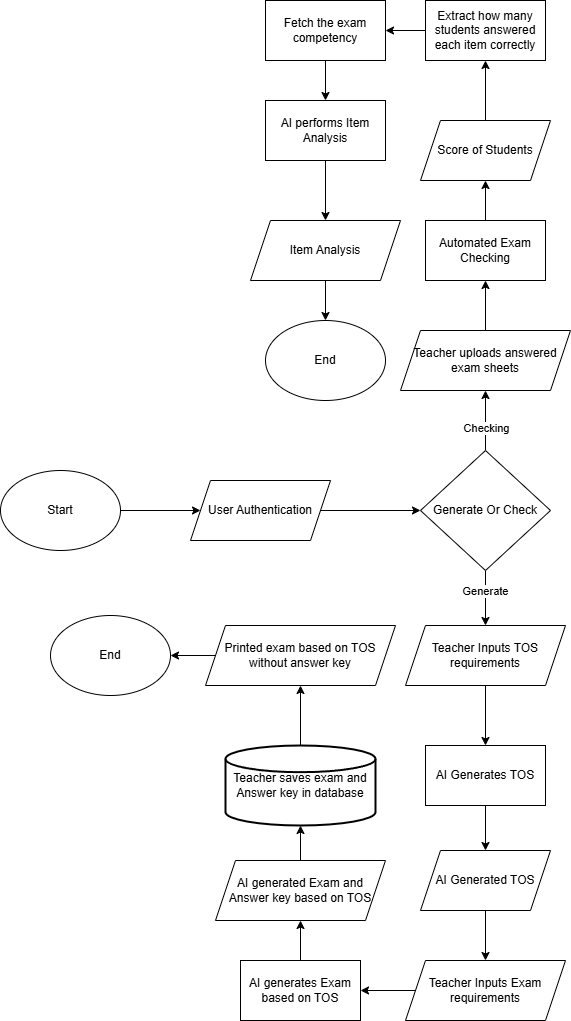

The diagram above was exported from draw.io. Its source (the exported page's mxGraphModel, read from the mxfile embedded in the PNG):
<mxGraphModel dx="1678" dy="989" grid="1" gridSize="10" guides="1" tooltips="1" connect="1" arrows="1" fold="1" page="1" pageScale="1" pageWidth="900" pageHeight="1600" math="0" shadow="0">
  <root>
    <mxCell id="0" />
    <mxCell id="1" parent="0" />
    <mxCell id="Wis3BRGBITz-dt5bhd3a-2" value="Start" style="ellipse;whiteSpace=wrap;html=1;" parent="1" vertex="1">
      <mxGeometry x="150" y="830" width="120" height="80" as="geometry" />
    </mxCell>
    <mxCell id="Wis3BRGBITz-dt5bhd3a-20" value="" style="edgeStyle=orthogonalEdgeStyle;rounded=0;orthogonalLoop=1;jettySize=auto;html=1;" parent="1" source="Wis3BRGBITz-dt5bhd3a-3" target="Wis3BRGBITz-dt5bhd3a-5" edge="1">
      <mxGeometry relative="1" as="geometry" />
    </mxCell>
    <mxCell id="Wis3BRGBITz-dt5bhd3a-3" value="User Authentication" style="shape=parallelogram;perimeter=parallelogramPerimeter;whiteSpace=wrap;html=1;fixedSize=1;" parent="1" vertex="1">
      <mxGeometry x="340" y="840" width="140" height="60" as="geometry" />
    </mxCell>
    <mxCell id="Wis3BRGBITz-dt5bhd3a-22" style="edgeStyle=orthogonalEdgeStyle;rounded=0;orthogonalLoop=1;jettySize=auto;html=1;exitX=0.5;exitY=1;exitDx=0;exitDy=0;" parent="1" source="Wis3BRGBITz-dt5bhd3a-5" target="Wis3BRGBITz-dt5bhd3a-7" edge="1">
      <mxGeometry relative="1" as="geometry">
        <mxPoint x="675" y="1035" as="sourcePoint" />
      </mxGeometry>
    </mxCell>
    <mxCell id="JJHTfqH4p5nXlQmb5O4A-16" value="Generate" style="edgeLabel;html=1;align=center;verticalAlign=middle;resizable=0;points=[];" vertex="1" connectable="0" parent="Wis3BRGBITz-dt5bhd3a-22">
      <mxGeometry x="-0.2788" y="-1" relative="1" as="geometry">
        <mxPoint as="offset" />
      </mxGeometry>
    </mxCell>
    <mxCell id="JJHTfqH4p5nXlQmb5O4A-9" value="" style="edgeStyle=orthogonalEdgeStyle;rounded=0;orthogonalLoop=1;jettySize=auto;html=1;" edge="1" parent="1" source="Wis3BRGBITz-dt5bhd3a-5" target="Wis3BRGBITz-dt5bhd3a-34">
      <mxGeometry relative="1" as="geometry" />
    </mxCell>
    <mxCell id="JJHTfqH4p5nXlQmb5O4A-15" value="Checking" style="edgeLabel;html=1;align=center;verticalAlign=middle;resizable=0;points=[];" vertex="1" connectable="0" parent="JJHTfqH4p5nXlQmb5O4A-9">
      <mxGeometry x="-0.2444" relative="1" as="geometry">
        <mxPoint as="offset" />
      </mxGeometry>
    </mxCell>
    <mxCell id="Wis3BRGBITz-dt5bhd3a-5" value="Generate Or Check" style="rhombus;whiteSpace=wrap;html=1;" parent="1" vertex="1">
      <mxGeometry x="570" y="810" width="130" height="120" as="geometry" />
    </mxCell>
    <mxCell id="Wis3BRGBITz-dt5bhd3a-23" style="edgeStyle=orthogonalEdgeStyle;rounded=0;orthogonalLoop=1;jettySize=auto;html=1;entryX=0.5;entryY=0;entryDx=0;entryDy=0;" parent="1" source="Wis3BRGBITz-dt5bhd3a-7" target="Wis3BRGBITz-dt5bhd3a-9" edge="1">
      <mxGeometry relative="1" as="geometry" />
    </mxCell>
    <mxCell id="Wis3BRGBITz-dt5bhd3a-7" value="Teacher Inputs TOS requirements" style="shape=parallelogram;perimeter=parallelogramPerimeter;whiteSpace=wrap;html=1;fixedSize=1;" parent="1" vertex="1">
      <mxGeometry x="555" y="985" width="160" height="60" as="geometry" />
    </mxCell>
    <mxCell id="Wis3BRGBITz-dt5bhd3a-25" style="edgeStyle=orthogonalEdgeStyle;rounded=0;orthogonalLoop=1;jettySize=auto;html=1;" parent="1" source="Wis3BRGBITz-dt5bhd3a-9" target="Wis3BRGBITz-dt5bhd3a-12" edge="1">
      <mxGeometry relative="1" as="geometry" />
    </mxCell>
    <mxCell id="Wis3BRGBITz-dt5bhd3a-9" value="AI Generates TOS" style="rounded=0;whiteSpace=wrap;html=1;" parent="1" vertex="1">
      <mxGeometry x="575" y="1105" width="120" height="60" as="geometry" />
    </mxCell>
    <mxCell id="JJHTfqH4p5nXlQmb5O4A-3" value="" style="edgeStyle=orthogonalEdgeStyle;rounded=0;orthogonalLoop=1;jettySize=auto;html=1;" edge="1" parent="1" source="Wis3BRGBITz-dt5bhd3a-10" target="Wis3BRGBITz-dt5bhd3a-13">
      <mxGeometry relative="1" as="geometry" />
    </mxCell>
    <mxCell id="Wis3BRGBITz-dt5bhd3a-10" value="Teacher Inputs Exam requirements" style="shape=parallelogram;perimeter=parallelogramPerimeter;whiteSpace=wrap;html=1;fixedSize=1;" parent="1" vertex="1">
      <mxGeometry x="555" y="1320" width="160" height="60" as="geometry" />
    </mxCell>
    <mxCell id="Wis3BRGBITz-dt5bhd3a-27" style="edgeStyle=orthogonalEdgeStyle;rounded=0;orthogonalLoop=1;jettySize=auto;html=1;entryX=0.5;entryY=0;entryDx=0;entryDy=0;" parent="1" source="Wis3BRGBITz-dt5bhd3a-12" target="Wis3BRGBITz-dt5bhd3a-10" edge="1">
      <mxGeometry relative="1" as="geometry" />
    </mxCell>
    <mxCell id="Wis3BRGBITz-dt5bhd3a-12" value="AI Generated TOS" style="shape=parallelogram;perimeter=parallelogramPerimeter;whiteSpace=wrap;html=1;fixedSize=1;" parent="1" vertex="1">
      <mxGeometry x="570" y="1210" width="130" height="60" as="geometry" />
    </mxCell>
    <mxCell id="Wis3BRGBITz-dt5bhd3a-29" style="edgeStyle=orthogonalEdgeStyle;rounded=0;orthogonalLoop=1;jettySize=auto;html=1;" parent="1" source="Wis3BRGBITz-dt5bhd3a-13" target="Wis3BRGBITz-dt5bhd3a-15" edge="1">
      <mxGeometry relative="1" as="geometry" />
    </mxCell>
    <mxCell id="Wis3BRGBITz-dt5bhd3a-13" value="AI generates Exam based on TOS" style="rounded=0;whiteSpace=wrap;html=1;" parent="1" vertex="1">
      <mxGeometry x="390" y="1320" width="120" height="60" as="geometry" />
    </mxCell>
    <mxCell id="JJHTfqH4p5nXlQmb5O4A-6" value="" style="edgeStyle=orthogonalEdgeStyle;rounded=0;orthogonalLoop=1;jettySize=auto;html=1;" edge="1" parent="1" source="Wis3BRGBITz-dt5bhd3a-15" target="Wis3BRGBITz-dt5bhd3a-38">
      <mxGeometry relative="1" as="geometry" />
    </mxCell>
    <mxCell id="Wis3BRGBITz-dt5bhd3a-15" value="AI generated Exam and Answer key based on TOS" style="shape=parallelogram;perimeter=parallelogramPerimeter;whiteSpace=wrap;html=1;fixedSize=1;" parent="1" vertex="1">
      <mxGeometry x="365" y="1220" width="170" height="60" as="geometry" />
    </mxCell>
    <mxCell id="JJHTfqH4p5nXlQmb5O4A-8" value="" style="edgeStyle=orthogonalEdgeStyle;rounded=0;orthogonalLoop=1;jettySize=auto;html=1;" edge="1" parent="1" source="Wis3BRGBITz-dt5bhd3a-18" target="Wis3BRGBITz-dt5bhd3a-33">
      <mxGeometry relative="1" as="geometry" />
    </mxCell>
    <mxCell id="Wis3BRGBITz-dt5bhd3a-18" value="Printed exam based on TOS without answer key" style="shape=parallelogram;perimeter=parallelogramPerimeter;whiteSpace=wrap;html=1;fixedSize=1;" parent="1" vertex="1">
      <mxGeometry x="355" y="985" width="190" height="60" as="geometry" />
    </mxCell>
    <mxCell id="Wis3BRGBITz-dt5bhd3a-21" style="edgeStyle=orthogonalEdgeStyle;rounded=0;orthogonalLoop=1;jettySize=auto;html=1;entryX=0;entryY=0.5;entryDx=0;entryDy=0;" parent="1" source="Wis3BRGBITz-dt5bhd3a-2" target="Wis3BRGBITz-dt5bhd3a-3" edge="1">
      <mxGeometry relative="1" as="geometry" />
    </mxCell>
    <mxCell id="Wis3BRGBITz-dt5bhd3a-33" value="End" style="ellipse;whiteSpace=wrap;html=1;" parent="1" vertex="1">
      <mxGeometry x="200" y="975" width="120" height="80" as="geometry" />
    </mxCell>
    <mxCell id="JJHTfqH4p5nXlQmb5O4A-10" value="" style="edgeStyle=orthogonalEdgeStyle;rounded=0;orthogonalLoop=1;jettySize=auto;html=1;" edge="1" parent="1" source="Wis3BRGBITz-dt5bhd3a-34" target="Wis3BRGBITz-dt5bhd3a-36">
      <mxGeometry relative="1" as="geometry" />
    </mxCell>
    <mxCell id="Wis3BRGBITz-dt5bhd3a-34" value="Teacher uploads answered exam sheets" style="shape=parallelogram;perimeter=parallelogramPerimeter;whiteSpace=wrap;html=1;fixedSize=1;" parent="1" vertex="1">
      <mxGeometry x="550" y="690" width="170" height="60" as="geometry" />
    </mxCell>
    <mxCell id="JJHTfqH4p5nXlQmb5O4A-11" value="" style="edgeStyle=orthogonalEdgeStyle;rounded=0;orthogonalLoop=1;jettySize=auto;html=1;" edge="1" parent="1" source="Wis3BRGBITz-dt5bhd3a-36" target="Wis3BRGBITz-dt5bhd3a-52">
      <mxGeometry relative="1" as="geometry" />
    </mxCell>
    <mxCell id="Wis3BRGBITz-dt5bhd3a-36" value="Automated Exam Checking" style="rounded=0;whiteSpace=wrap;html=1;" parent="1" vertex="1">
      <mxGeometry x="575" y="580" width="120" height="60" as="geometry" />
    </mxCell>
    <mxCell id="JJHTfqH4p5nXlQmb5O4A-7" value="" style="edgeStyle=orthogonalEdgeStyle;rounded=0;orthogonalLoop=1;jettySize=auto;html=1;" edge="1" parent="1" source="Wis3BRGBITz-dt5bhd3a-38" target="Wis3BRGBITz-dt5bhd3a-18">
      <mxGeometry relative="1" as="geometry" />
    </mxCell>
    <mxCell id="Wis3BRGBITz-dt5bhd3a-38" value="Teacher saves exam and Answer key in database" style="strokeWidth=2;html=1;shape=mxgraph.flowchart.database;whiteSpace=wrap;" parent="1" vertex="1">
      <mxGeometry x="375" y="1105" width="150" height="80" as="geometry" />
    </mxCell>
    <mxCell id="mWFmvbAo4GZMKc_UluPh-11" value="" style="edgeStyle=orthogonalEdgeStyle;rounded=0;orthogonalLoop=1;jettySize=auto;html=1;" parent="1" source="Wis3BRGBITz-dt5bhd3a-52" target="mWFmvbAo4GZMKc_UluPh-2" edge="1">
      <mxGeometry relative="1" as="geometry" />
    </mxCell>
    <mxCell id="Wis3BRGBITz-dt5bhd3a-52" value="Score of Students" style="shape=parallelogram;perimeter=parallelogramPerimeter;whiteSpace=wrap;html=1;fixedSize=1;" parent="1" vertex="1">
      <mxGeometry x="570" y="480" width="130" height="60" as="geometry" />
    </mxCell>
    <mxCell id="Wis3BRGBITz-dt5bhd3a-58" value="End" style="ellipse;whiteSpace=wrap;html=1;" parent="1" vertex="1">
      <mxGeometry x="415" y="680" width="120" height="80" as="geometry" />
    </mxCell>
    <mxCell id="mWFmvbAo4GZMKc_UluPh-20" value="" style="edgeStyle=orthogonalEdgeStyle;rounded=0;orthogonalLoop=1;jettySize=auto;html=1;" parent="1" source="mWFmvbAo4GZMKc_UluPh-2" target="mWFmvbAo4GZMKc_UluPh-12" edge="1">
      <mxGeometry relative="1" as="geometry" />
    </mxCell>
    <mxCell id="mWFmvbAo4GZMKc_UluPh-2" value="Extract how many students answered each item correctly" style="rounded=0;whiteSpace=wrap;html=1;" parent="1" vertex="1">
      <mxGeometry x="575" y="360" width="120" height="60" as="geometry" />
    </mxCell>
    <mxCell id="JJHTfqH4p5nXlQmb5O4A-13" value="" style="edgeStyle=orthogonalEdgeStyle;rounded=0;orthogonalLoop=1;jettySize=auto;html=1;" edge="1" parent="1" source="mWFmvbAo4GZMKc_UluPh-5" target="mWFmvbAo4GZMKc_UluPh-16">
      <mxGeometry relative="1" as="geometry" />
    </mxCell>
    <mxCell id="mWFmvbAo4GZMKc_UluPh-5" value="AI performs Item Analysis" style="rounded=0;whiteSpace=wrap;html=1;" parent="1" vertex="1">
      <mxGeometry x="415" y="460" width="120" height="60" as="geometry" />
    </mxCell>
    <mxCell id="JJHTfqH4p5nXlQmb5O4A-12" value="" style="edgeStyle=orthogonalEdgeStyle;rounded=0;orthogonalLoop=1;jettySize=auto;html=1;" edge="1" parent="1" source="mWFmvbAo4GZMKc_UluPh-12" target="mWFmvbAo4GZMKc_UluPh-5">
      <mxGeometry relative="1" as="geometry" />
    </mxCell>
    <mxCell id="mWFmvbAo4GZMKc_UluPh-12" value="Fetch the exam competency" style="rounded=0;whiteSpace=wrap;html=1;" parent="1" vertex="1">
      <mxGeometry x="415" y="360" width="120" height="60" as="geometry" />
    </mxCell>
    <mxCell id="JJHTfqH4p5nXlQmb5O4A-14" value="" style="edgeStyle=orthogonalEdgeStyle;rounded=0;orthogonalLoop=1;jettySize=auto;html=1;" edge="1" parent="1" source="mWFmvbAo4GZMKc_UluPh-16" target="Wis3BRGBITz-dt5bhd3a-58">
      <mxGeometry relative="1" as="geometry" />
    </mxCell>
    <mxCell id="mWFmvbAo4GZMKc_UluPh-16" value="Item Analysis" style="shape=parallelogram;perimeter=parallelogramPerimeter;whiteSpace=wrap;html=1;fixedSize=1;" parent="1" vertex="1">
      <mxGeometry x="400" y="580" width="150" height="60" as="geometry" />
    </mxCell>
  </root>
</mxGraphModel>